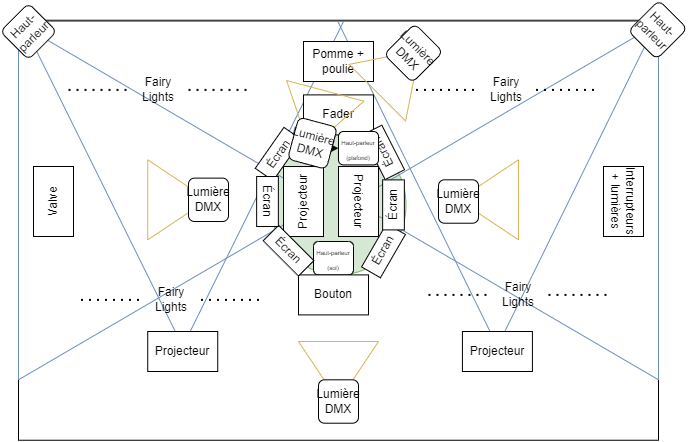

The diagram above was exported from draw.io. Its source (the exported page's mxGraphModel, read from the mxfile embedded in the PNG):
<mxGraphModel dx="2533" dy="991" grid="1" gridSize="10" guides="1" tooltips="1" connect="1" arrows="1" fold="1" page="1" pageScale="1" pageWidth="827" pageHeight="1169" math="0" shadow="0">
  <root>
    <mxCell id="0" />
    <mxCell id="1" parent="0" />
    <mxCell id="gXJXzJrHShORx0Axq3Jo-1" value="" style="rounded=0;whiteSpace=wrap;html=1;" vertex="1" parent="1">
      <mxGeometry x="120" y="98.75" width="640" height="420" as="geometry" />
    </mxCell>
    <mxCell id="gXJXzJrHShORx0Axq3Jo-17" value="" style="ellipse;whiteSpace=wrap;html=1;fillColor=#d5e8d4;strokeColor=#82b366;" vertex="1" parent="1">
      <mxGeometry x="372.5" y="213.4" width="135" height="140" as="geometry" />
    </mxCell>
    <mxCell id="gXJXzJrHShORx0Axq3Jo-3" value="" style="triangle;whiteSpace=wrap;html=1;rotation=90;fillColor=none;strokeColor=#6c8ebf;" vertex="1" parent="1">
      <mxGeometry x="436.42" y="102.97" width="325" height="319.07" as="geometry" />
    </mxCell>
    <mxCell id="gXJXzJrHShORx0Axq3Jo-4" value="" style="triangle;whiteSpace=wrap;html=1;rotation=90;fillColor=none;strokeColor=#6c8ebf;" vertex="1" parent="1">
      <mxGeometry x="121.73" y="101.73" width="325" height="321.56" as="geometry" />
    </mxCell>
    <mxCell id="gXJXzJrHShORx0Axq3Jo-5" value="" style="triangle;whiteSpace=wrap;html=1;rotation=-180;fillColor=none;strokeColor=#6c8ebf;" vertex="1" parent="1">
      <mxGeometry x="455" y="101.73" width="305" height="356.58" as="geometry" />
    </mxCell>
    <mxCell id="gXJXzJrHShORx0Axq3Jo-6" value="" style="triangle;whiteSpace=wrap;html=1;rotation=0;fillColor=none;strokeColor=#6c8ebf;gradientColor=default;" vertex="1" parent="1">
      <mxGeometry x="120" y="101.73" width="305" height="356.58" as="geometry" />
    </mxCell>
    <mxCell id="gXJXzJrHShORx0Axq3Jo-7" value="Projecteur" style="rounded=0;whiteSpace=wrap;html=1;" vertex="1" parent="1">
      <mxGeometry x="249.23000000000002" y="410" width="70" height="40" as="geometry" />
    </mxCell>
    <mxCell id="gXJXzJrHShORx0Axq3Jo-8" value="Projecteur" style="rounded=0;whiteSpace=wrap;html=1;" vertex="1" parent="1">
      <mxGeometry x="563.9200000000001" y="410" width="70" height="40" as="geometry" />
    </mxCell>
    <mxCell id="gXJXzJrHShORx0Axq3Jo-9" value="Projecteur" style="rounded=0;whiteSpace=wrap;html=1;rotation=90;" vertex="1" parent="1">
      <mxGeometry x="425" y="260.02" width="70" height="40" as="geometry" />
    </mxCell>
    <mxCell id="gXJXzJrHShORx0Axq3Jo-10" value="Projecteur" style="rounded=0;whiteSpace=wrap;html=1;rotation=-90;" vertex="1" parent="1">
      <mxGeometry x="370" y="260.02" width="70" height="40" as="geometry" />
    </mxCell>
    <mxCell id="gXJXzJrHShORx0Axq3Jo-11" value="Haut-parleur" style="rounded=1;whiteSpace=wrap;html=1;rotation=-45;" vertex="1" parent="1">
      <mxGeometry x="110" y="90" width="40" height="40" as="geometry" />
    </mxCell>
    <mxCell id="gXJXzJrHShORx0Axq3Jo-12" value="Haut-parleur" style="rounded=1;whiteSpace=wrap;html=1;rotation=45;" vertex="1" parent="1">
      <mxGeometry x="739.25" y="86.6" width="40" height="43.4" as="geometry" />
    </mxCell>
    <mxCell id="gXJXzJrHShORx0Axq3Jo-16" value="&lt;font style=&quot;font-size: 6px;&quot;&gt;Haut-parleur (sol)&lt;/font&gt;" style="rounded=1;whiteSpace=wrap;html=1;rotation=0;" vertex="1" parent="1">
      <mxGeometry x="415" y="320" width="40" height="33.4" as="geometry" />
    </mxCell>
    <mxCell id="gXJXzJrHShORx0Axq3Jo-24" value="Valve" style="rounded=0;whiteSpace=wrap;html=1;rotation=-90;" vertex="1" parent="1">
      <mxGeometry x="120.00000000000003" y="260" width="70" height="40" as="geometry" />
    </mxCell>
    <mxCell id="gXJXzJrHShORx0Axq3Jo-25" value="Bouton" style="rounded=0;whiteSpace=wrap;html=1;rotation=0;" vertex="1" parent="1">
      <mxGeometry x="400" y="353.4" width="70" height="40" as="geometry" />
    </mxCell>
    <mxCell id="gXJXzJrHShORx0Axq3Jo-26" value="Pomme + poulie" style="rounded=0;whiteSpace=wrap;html=1;rotation=0;" vertex="1" parent="1">
      <mxGeometry x="405" y="119.99999999999997" width="70" height="40" as="geometry" />
    </mxCell>
    <mxCell id="gXJXzJrHShORx0Axq3Jo-27" value="Interrupteurs + lumières" style="rounded=0;whiteSpace=wrap;html=1;rotation=90;" vertex="1" parent="1">
      <mxGeometry x="690" y="260" width="70" height="40" as="geometry" />
    </mxCell>
    <mxCell id="gXJXzJrHShORx0Axq3Jo-28" value="Fader" style="rounded=0;whiteSpace=wrap;html=1;rotation=0;" vertex="1" parent="1">
      <mxGeometry x="405" y="173.39999999999998" width="70" height="40" as="geometry" />
    </mxCell>
    <mxCell id="gXJXzJrHShORx0Axq3Jo-34" value="" style="triangle;whiteSpace=wrap;html=1;fillColor=none;strokeColor=#d6b656;" vertex="1" parent="1">
      <mxGeometry x="249.23000000000002" y="238.32" width="60" height="80" as="geometry" />
    </mxCell>
    <mxCell id="gXJXzJrHShORx0Axq3Jo-30" value="Lumière DMX" style="rounded=1;whiteSpace=wrap;html=1;rotation=0;" vertex="1" parent="1">
      <mxGeometry x="290" y="256.62" width="40" height="43.4" as="geometry" />
    </mxCell>
    <mxCell id="gXJXzJrHShORx0Axq3Jo-35" value="" style="triangle;whiteSpace=wrap;html=1;fillColor=none;strokeColor=#d6b656;rotation=90;" vertex="1" parent="1">
      <mxGeometry x="410" y="410" width="60" height="80" as="geometry" />
    </mxCell>
    <mxCell id="gXJXzJrHShORx0Axq3Jo-29" value="Lumière DMX" style="rounded=1;whiteSpace=wrap;html=1;rotation=0;" vertex="1" parent="1">
      <mxGeometry x="420" y="458.31" width="40" height="43.4" as="geometry" />
    </mxCell>
    <mxCell id="gXJXzJrHShORx0Axq3Jo-37" value="" style="triangle;whiteSpace=wrap;html=1;fillColor=none;strokeColor=#d6b656;rotation=105;" vertex="1" parent="1">
      <mxGeometry x="389" y="158.31999999999996" width="60" height="80" as="geometry" />
    </mxCell>
    <mxCell id="gXJXzJrHShORx0Axq3Jo-38" value="" style="triangle;whiteSpace=wrap;html=1;fillColor=none;strokeColor=#d6b656;rotation=-45;" vertex="1" parent="1">
      <mxGeometry x="470" y="109.99999999999997" width="60" height="80" as="geometry" />
    </mxCell>
    <mxCell id="gXJXzJrHShORx0Axq3Jo-33" value="Lumière DMX" style="rounded=1;whiteSpace=wrap;html=1;rotation=45;" vertex="1" parent="1">
      <mxGeometry x="495" y="110" width="40" height="43.4" as="geometry" />
    </mxCell>
    <mxCell id="gXJXzJrHShORx0Axq3Jo-40" value="" style="triangle;whiteSpace=wrap;html=1;fillColor=none;strokeColor=#d6b656;rotation=-180;" vertex="1" parent="1">
      <mxGeometry x="560" y="238.32" width="60" height="80" as="geometry" />
    </mxCell>
    <mxCell id="gXJXzJrHShORx0Axq3Jo-31" value="Lumière DMX" style="rounded=1;whiteSpace=wrap;html=1;rotation=0;" vertex="1" parent="1">
      <mxGeometry x="540" y="258.32" width="40" height="43.4" as="geometry" />
    </mxCell>
    <mxCell id="gXJXzJrHShORx0Axq3Jo-45" value="" style="endArrow=none;dashed=1;html=1;dashPattern=1 3;strokeWidth=2;rounded=0;" edge="1" parent="1" source="gXJXzJrHShORx0Axq3Jo-47">
      <mxGeometry width="50" height="50" relative="1" as="geometry">
        <mxPoint x="170" y="163.39999999999998" as="sourcePoint" />
        <mxPoint x="350" y="168.39999999999998" as="targetPoint" />
      </mxGeometry>
    </mxCell>
    <mxCell id="gXJXzJrHShORx0Axq3Jo-46" value="" style="endArrow=none;dashed=1;html=1;dashPattern=1 3;strokeWidth=2;rounded=0;" edge="1" parent="1" target="gXJXzJrHShORx0Axq3Jo-47">
      <mxGeometry width="50" height="50" relative="1" as="geometry">
        <mxPoint x="170" y="168.39999999999998" as="sourcePoint" />
        <mxPoint x="360" y="163.39999999999998" as="targetPoint" />
      </mxGeometry>
    </mxCell>
    <mxCell id="gXJXzJrHShORx0Axq3Jo-47" value="Fairy Lights" style="text;html=1;align=center;verticalAlign=middle;whiteSpace=wrap;rounded=0;" vertex="1" parent="1">
      <mxGeometry x="230" y="153.4000000000002" width="60" height="30" as="geometry" />
    </mxCell>
    <mxCell id="gXJXzJrHShORx0Axq3Jo-48" value="" style="endArrow=none;dashed=1;html=1;dashPattern=1 3;strokeWidth=2;rounded=0;" edge="1" parent="1" source="gXJXzJrHShORx0Axq3Jo-50">
      <mxGeometry width="50" height="50" relative="1" as="geometry">
        <mxPoint x="182.5" y="373.4" as="sourcePoint" />
        <mxPoint x="362.5" y="378.4" as="targetPoint" />
      </mxGeometry>
    </mxCell>
    <mxCell id="gXJXzJrHShORx0Axq3Jo-49" value="" style="endArrow=none;dashed=1;html=1;dashPattern=1 3;strokeWidth=2;rounded=0;" edge="1" parent="1" target="gXJXzJrHShORx0Axq3Jo-50">
      <mxGeometry width="50" height="50" relative="1" as="geometry">
        <mxPoint x="182.5" y="378.4" as="sourcePoint" />
        <mxPoint x="372.5" y="373.4" as="targetPoint" />
      </mxGeometry>
    </mxCell>
    <mxCell id="gXJXzJrHShORx0Axq3Jo-50" value="Fairy Lights" style="text;html=1;align=center;verticalAlign=middle;whiteSpace=wrap;rounded=0;" vertex="1" parent="1">
      <mxGeometry x="242.5" y="363.4000000000002" width="60" height="30" as="geometry" />
    </mxCell>
    <mxCell id="gXJXzJrHShORx0Axq3Jo-51" value="" style="endArrow=none;dashed=1;html=1;dashPattern=1 3;strokeWidth=2;rounded=0;" edge="1" parent="1" source="gXJXzJrHShORx0Axq3Jo-53">
      <mxGeometry width="50" height="50" relative="1" as="geometry">
        <mxPoint x="530" y="368.4" as="sourcePoint" />
        <mxPoint x="710" y="373.4" as="targetPoint" />
      </mxGeometry>
    </mxCell>
    <mxCell id="gXJXzJrHShORx0Axq3Jo-52" value="" style="endArrow=none;dashed=1;html=1;dashPattern=1 3;strokeWidth=2;rounded=0;" edge="1" parent="1" target="gXJXzJrHShORx0Axq3Jo-53">
      <mxGeometry width="50" height="50" relative="1" as="geometry">
        <mxPoint x="530" y="373.4" as="sourcePoint" />
        <mxPoint x="720" y="368.4" as="targetPoint" />
      </mxGeometry>
    </mxCell>
    <mxCell id="gXJXzJrHShORx0Axq3Jo-53" value="Fairy Lights" style="text;html=1;align=center;verticalAlign=middle;whiteSpace=wrap;rounded=0;" vertex="1" parent="1">
      <mxGeometry x="590" y="358.4000000000002" width="60" height="30" as="geometry" />
    </mxCell>
    <mxCell id="gXJXzJrHShORx0Axq3Jo-54" value="" style="endArrow=none;dashed=1;html=1;dashPattern=1 3;strokeWidth=2;rounded=0;" edge="1" parent="1" source="gXJXzJrHShORx0Axq3Jo-56">
      <mxGeometry width="50" height="50" relative="1" as="geometry">
        <mxPoint x="517.5" y="163.39999999999998" as="sourcePoint" />
        <mxPoint x="697.5" y="168.39999999999998" as="targetPoint" />
      </mxGeometry>
    </mxCell>
    <mxCell id="gXJXzJrHShORx0Axq3Jo-55" value="" style="endArrow=none;dashed=1;html=1;dashPattern=1 3;strokeWidth=2;rounded=0;" edge="1" parent="1" target="gXJXzJrHShORx0Axq3Jo-56">
      <mxGeometry width="50" height="50" relative="1" as="geometry">
        <mxPoint x="517.5" y="168.39999999999998" as="sourcePoint" />
        <mxPoint x="707.5" y="163.39999999999998" as="targetPoint" />
      </mxGeometry>
    </mxCell>
    <mxCell id="gXJXzJrHShORx0Axq3Jo-56" value="Fairy Lights" style="text;html=1;align=center;verticalAlign=middle;whiteSpace=wrap;rounded=0;" vertex="1" parent="1">
      <mxGeometry x="577.5" y="153.4000000000002" width="60" height="30" as="geometry" />
    </mxCell>
    <mxCell id="gXJXzJrHShORx0Axq3Jo-57" value="Écran" style="rounded=0;whiteSpace=wrap;html=1;rotation=-60;" vertex="1" parent="1">
      <mxGeometry x="460" y="318.32" width="50" height="21.72" as="geometry" />
    </mxCell>
    <mxCell id="gXJXzJrHShORx0Axq3Jo-58" value="Écran" style="rounded=0;whiteSpace=wrap;html=1;rotation=-90;" vertex="1" parent="1">
      <mxGeometry x="470" y="272.53999999999996" width="50" height="21.72" as="geometry" />
    </mxCell>
    <mxCell id="gXJXzJrHShORx0Axq3Jo-59" value="Écran" style="rounded=0;whiteSpace=wrap;html=1;rotation=-117;" vertex="1" parent="1">
      <mxGeometry x="460" y="219.99999999999997" width="50" height="21.72" as="geometry" />
    </mxCell>
    <mxCell id="gXJXzJrHShORx0Axq3Jo-60" value="Écran" style="rounded=0;whiteSpace=wrap;html=1;rotation=45;" vertex="1" parent="1">
      <mxGeometry x="365" y="318.32" width="50" height="21.72" as="geometry" />
    </mxCell>
    <mxCell id="gXJXzJrHShORx0Axq3Jo-15" value="&lt;font style=&quot;font-size: 6px;&quot;&gt;Haut-parleur (plafond)&lt;/font&gt;" style="rounded=1;whiteSpace=wrap;html=1;rotation=0;" vertex="1" parent="1">
      <mxGeometry x="440" y="210" width="40" height="33.4" as="geometry" />
    </mxCell>
    <mxCell id="gXJXzJrHShORx0Axq3Jo-64" value="" style="edgeStyle=orthogonalEdgeStyle;rounded=0;orthogonalLoop=1;jettySize=auto;html=1;" edge="1" parent="1" source="gXJXzJrHShORx0Axq3Jo-63" target="gXJXzJrHShORx0Axq3Jo-15">
      <mxGeometry relative="1" as="geometry" />
    </mxCell>
    <mxCell id="gXJXzJrHShORx0Axq3Jo-63" value="Écran" style="rounded=0;whiteSpace=wrap;html=1;rotation=-55;" vertex="1" parent="1">
      <mxGeometry x="355" y="221.67999999999998" width="50" height="21.72" as="geometry" />
    </mxCell>
    <mxCell id="gXJXzJrHShORx0Axq3Jo-32" value="Lumière DMX" style="rounded=1;whiteSpace=wrap;html=1;rotation=15;" vertex="1" parent="1">
      <mxGeometry x="394" y="200" width="40" height="43.4" as="geometry" />
    </mxCell>
    <mxCell id="gXJXzJrHShORx0Axq3Jo-65" value="Écran" style="rounded=0;whiteSpace=wrap;html=1;rotation=90;" vertex="1" parent="1">
      <mxGeometry x="344" y="269.16" width="50" height="21.72" as="geometry" />
    </mxCell>
  </root>
</mxGraphModel>